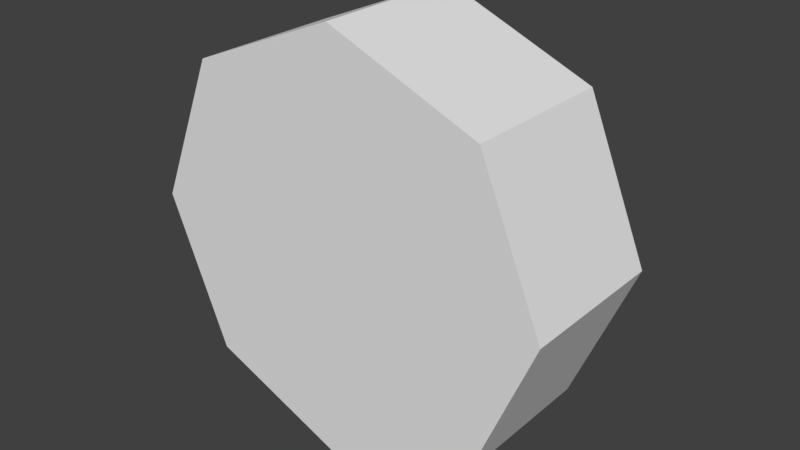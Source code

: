 # Source: mortarbunker.blend  (saved by Blender 2.79.0; exported with 4.5.12 LTS)
import bpy
from mathutils import Matrix  # noqa: F401  (used for matrix-valued properties, if any)

bpy.ops.wm.read_factory_settings(use_empty=True)
scene = bpy.context.scene
scene.name = 'Scene'

# ---- collections
col_collection_1 = bpy.data.collections.new('Collection 1'); scene.collection.children.link(col_collection_1)

# ---- world
world_world = bpy.data.worlds.new('World'); scene.world = world_world
world_world.color = (0.05088, 0.05088, 0.05088)
world_world.use_sun_shadow = False
world_world.sun_shadow_jitter_overblur = 0.0
world_world.cycles.sampling_method = 'MANUAL'

# ---- meshes
me_cylinder = bpy.data.meshes.new('Cylinder')
me_cylinder.from_pydata([(8.196e-08, -2.541, -3.0), (8.196e-08, -0.3398, -3.0), (2.121, -2.541, -2.121), (2.121, -0.3398, -2.121), (3.0, -2.541, -7.634e-07), (3.0, -0.3398, 5.009e-08), (2.121, -2.541, 2.121), (2.121, -0.3398, 2.121), (-1.803e-07, -2.541, 3.0), (-1.803e-07, -0.3398, 3.0), (-2.121, -2.541, 2.121), (-2.121, -0.3398, 2.121), (-3.0, -2.541, -9.303e-07), (-3.0, -0.3398, -1.168e-07), (-2.121, -2.541, -2.121), (-2.121, -0.3398, -2.121), (1.564, 5.779e-07, -1.564), (8.136e-08, 8.172e-07, -2.211), (2.211, -5.001e-14, 1.353e-07), (1.564, -5.779e-07, 1.564), (-1.12e-07, -8.172e-07, 2.211), (-1.564, -5.779e-07, 1.564), (-2.211, -4.54e-15, 1.228e-08), (-1.564, 5.779e-07, -1.564), (8.196e-08, -2.541, -3.0), (8.196e-08, -2.541, -3.0), (2.121, -2.541, -2.121), (2.121, -2.541, -2.121), (2.121, -0.3398, -2.121), (2.121, -0.3398, -2.121), (8.196e-08, -0.3398, -3.0), (8.196e-08, -0.3398, -3.0), (3.0, -2.541, -7.634e-07), (3.0, -2.541, -7.634e-07), (3.0, -0.3398, 5.009e-08), (3.0, -0.3398, 5.009e-08), (2.121, -2.541, 2.121), (2.121, -2.541, 2.121), (2.121, -0.3398, 2.121), (2.121, -0.3398, 2.121), (-1.803e-07, -2.541, 3.0), (-1.803e-07, -2.541, 3.0), (-1.803e-07, -0.3398, 3.0), (-1.803e-07, -0.3398, 3.0), (-2.121, -2.541, 2.121), (-2.121, -2.541, 2.121), (-2.121, -0.3398, 2.121), (-2.121, -0.3398, 2.121), (-3.0, -2.541, -9.303e-07), (-3.0, -2.541, -9.303e-07), (-3.0, -0.3398, -1.168e-07), (-3.0, -0.3398, -1.168e-07), (-2.121, -2.541, -2.121), (-2.121, -2.541, -2.121), (-2.121, -0.3398, -2.121), (-2.121, -0.3398, -2.121)], [], [(24, 30, 28, 26), (27, 29, 34, 32), (33, 35, 38, 36), (37, 39, 42, 40), (41, 43, 46, 44), (45, 47, 50, 48), (9, 7, 19, 20), (49, 51, 54, 52), (53, 55, 31, 25), (0, 2, 4, 6, 8, 10, 12, 14), (16, 17, 23, 22, 21, 20, 19, 18), (15, 13, 22, 23), (5, 3, 16, 18), (11, 9, 20, 21), (1, 15, 23, 17), (3, 1, 17, 16), (7, 5, 18, 19), (13, 11, 21, 22)])
_uv = me_cylinder.uv_layers.new(name='UVMap')
_uv.uv.foreach_set('vector', [0.8203, 0.4628, 0.9998, 0.4628, 0.9998, 0.65, 0.8203, 0.65, 0.6404, 0.6505, 0.8198, 0.6505, 0.8198, 0.8377, 0.6404, 0.8377, 0.6518, 0.1802, 0.8313, 0.1802, 0.8313, 0.3674, 0.6518, 0.3674, 0.6399, 0.6427, 0.6399, 0.8222, 0.4527, 0.8222, 0.4527, 0.6427, 0.4641, 0.3596, 0.4642, 0.1802, 0.6514, 0.1802, 0.6514, 0.3596, 0.4642, 0.1797, 0.4641, 0.0002411, 0.6514, 0.0002381, 0.6514, 0.1797, 0.3279, 0.0006867, 0.4637, 0.1357, 0.398, 0.1637, 0.3012, 0.06691, 0.4527, 0.6423, 0.4527, 0.4628, 0.6399, 0.4628, 0.6399, 0.6423, 0.6404, 0.4628, 0.8198, 0.4628, 0.8198, 0.65, 0.6404, 0.65, 0.1326, 0.4628, 0.3198, 0.4628, 0.4522, 0.5952, 0.4522, 0.7824, 0.3198, 0.9148, 0.1326, 0.9148, 0.0002381, 0.7824, 0.0002381, 0.5952, 0.2999, 0.3965, 0.1627, 0.3956, 0.0659, 0.2986, 0.06635, 0.162, 0.1639, 0.06609, 0.3012, 0.06691, 0.398, 0.1637, 0.3974, 0.3003, 0.0002381, 0.3266, 0.0002381, 0.1351, 0.06635, 0.162, 0.0659, 0.2986, 0.4635, 0.3272, 0.3276, 0.4623, 0.2999, 0.3965, 0.3974, 0.3003, 0.1363, 0.0002381, 0.3279, 0.0006867, 0.3012, 0.06691, 0.1639, 0.06609, 0.1359, 0.4619, 0.0002381, 0.3266, 0.0659, 0.2986, 0.1627, 0.3956, 0.3276, 0.4623, 0.1359, 0.4619, 0.1627, 0.3956, 0.2999, 0.3965, 0.4637, 0.1357, 0.4635, 0.3272, 0.3974, 0.3003, 0.398, 0.1637, 0.0002381, 0.1351, 0.1363, 0.0002381, 0.1639, 0.06609, 0.06635, 0.162])
me_cylinder.use_remesh_preserve_volume = False
me_cylinder.use_remesh_preserve_attributes = False
me_cylinder.use_mirror_vertex_groups = False
me_cylinder.update()

# ---- objects
ob_cylinder = bpy.data.objects.new('Cylinder', me_cylinder)

# ---- transforms, parenting, visibility, modifiers, constraints
ob_cylinder.location = (1.242e-08, 2.466e-08, 1.437)
ob_cylinder.lineart.crease_threshold = 0.0

# ---- collection membership
col_collection_1.objects.link(ob_cylinder)

# ---- scene / render settings (as saved in the file)
scene.frame_start = 1; scene.frame_end = 250; scene.frame_set(1)
scene.render.engine = 'BLENDER_EEVEE_NEXT'
scene.render.resolution_percentage = 50
scene.render.dither_intensity = 0.0
scene.cycles.use_denoising = False
scene.cycles.samples = 128
scene.cycles.sampling_pattern = 'TABULATED_SOBOL'
scene.cycles.use_adaptive_sampling = False
scene.cycles.use_light_tree = False
scene.cycles.blur_glossy = 0.0
scene.cycles.sample_clamp_indirect = 0.0
scene.view_settings.view_transform = 'Standard'
bpy.context.view_layer.update()

# ---- added for rendering (the .blend has no active camera and no usable light): camera, sun
cam_auto = bpy.data.cameras.new('AutoCamera')
cam_auto.lens = 50.0
cam_auto.sensor_width = 36.0
cam_auto.clip_end = 1000.0
ob_auto_camera = bpy.data.objects.new('AutoCamera', cam_auto)
scene.collection.objects.link(ob_auto_camera)
ob_auto_camera.location = (8.19524, -11.1048, 7.99302)
ob_auto_camera.rotation_euler = (1.09748, -7.21219e-08, 0.694738)
scene.camera = ob_auto_camera
light_auto_sun = bpy.data.lights.new('AutoSun', 'SUN')
light_auto_sun.energy = 3.0
light_auto_sun.angle = 0.0523599
ob_auto_sun = bpy.data.objects.new('AutoSun', light_auto_sun)
scene.collection.objects.link(ob_auto_sun)
ob_auto_sun.rotation_euler = (0.872665, 0.174533, 0.523599)
bpy.context.view_layer.update()
